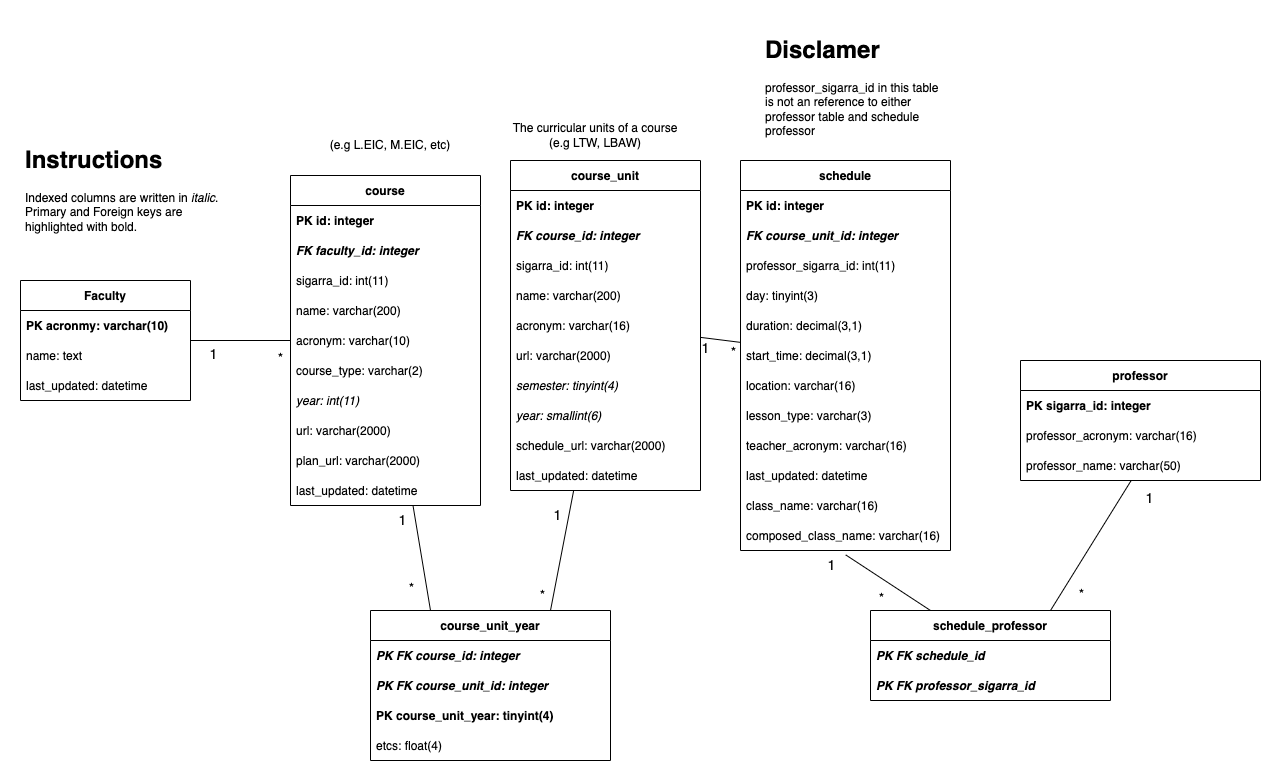

The diagram above was exported from draw.io. Its source (the exported page's mxGraphModel, read from the mxfile embedded in the PNG):
<mxGraphModel dx="1643" dy="864" grid="1" gridSize="10" guides="1" tooltips="1" connect="1" arrows="1" fold="1" page="1" pageScale="1" pageWidth="850" pageHeight="1100" math="0" shadow="0">
  <root>
    <mxCell id="0" />
    <mxCell id="1" parent="0" />
    <mxCell id="2" value="course_unit" style="swimlane;fontStyle=1;childLayout=stackLayout;horizontal=1;startSize=30;horizontalStack=0;resizeParent=1;resizeParentMax=0;resizeLast=0;collapsible=1;marginBottom=0;" parent="1" vertex="1">
      <mxGeometry x="330" y="170" width="190" height="330" as="geometry" />
    </mxCell>
    <mxCell id="3" value="PK id: integer" style="text;strokeColor=none;fillColor=none;align=left;verticalAlign=middle;spacingLeft=4;spacingRight=4;overflow=hidden;points=[[0,0.5],[1,0.5]];portConstraint=eastwest;rotatable=0;fontStyle=1" parent="2" vertex="1">
      <mxGeometry y="30" width="190" height="30" as="geometry" />
    </mxCell>
    <mxCell id="5" value="FK course_id: integer" style="text;strokeColor=none;fillColor=none;align=left;verticalAlign=middle;spacingLeft=4;spacingRight=4;overflow=hidden;points=[[0,0.5],[1,0.5]];portConstraint=eastwest;rotatable=0;fontStyle=3" parent="2" vertex="1">
      <mxGeometry y="60" width="190" height="30" as="geometry" />
    </mxCell>
    <mxCell id="4" value="sigarra_id: int(11)" style="text;strokeColor=none;fillColor=none;align=left;verticalAlign=middle;spacingLeft=4;spacingRight=4;overflow=hidden;points=[[0,0.5],[1,0.5]];portConstraint=eastwest;rotatable=0;fontStyle=0" parent="2" vertex="1">
      <mxGeometry y="90" width="190" height="30" as="geometry" />
    </mxCell>
    <mxCell id="8" value="name: varchar(200)" style="text;strokeColor=none;fillColor=none;align=left;verticalAlign=middle;spacingLeft=4;spacingRight=4;overflow=hidden;points=[[0,0.5],[1,0.5]];portConstraint=eastwest;rotatable=0;" parent="2" vertex="1">
      <mxGeometry y="120" width="190" height="30" as="geometry" />
    </mxCell>
    <mxCell id="9" value="acronym: varchar(16)" style="text;strokeColor=none;fillColor=none;align=left;verticalAlign=middle;spacingLeft=4;spacingRight=4;overflow=hidden;points=[[0,0.5],[1,0.5]];portConstraint=eastwest;rotatable=0;" parent="2" vertex="1">
      <mxGeometry y="150" width="190" height="30" as="geometry" />
    </mxCell>
    <mxCell id="10" value="url: varchar(2000)" style="text;strokeColor=none;fillColor=none;align=left;verticalAlign=middle;spacingLeft=4;spacingRight=4;overflow=hidden;points=[[0,0.5],[1,0.5]];portConstraint=eastwest;rotatable=0;" parent="2" vertex="1">
      <mxGeometry y="180" width="190" height="30" as="geometry" />
    </mxCell>
    <mxCell id="12" value="semester: tinyint(4)" style="text;strokeColor=none;fillColor=none;align=left;verticalAlign=middle;spacingLeft=4;spacingRight=4;overflow=hidden;points=[[0,0.5],[1,0.5]];portConstraint=eastwest;rotatable=0;fontStyle=2" parent="2" vertex="1">
      <mxGeometry y="210" width="190" height="30" as="geometry" />
    </mxCell>
    <mxCell id="13" value="year: smallint(6)" style="text;strokeColor=none;fillColor=none;align=left;verticalAlign=middle;spacingLeft=4;spacingRight=4;overflow=hidden;points=[[0,0.5],[1,0.5]];portConstraint=eastwest;rotatable=0;fontStyle=2" parent="2" vertex="1">
      <mxGeometry y="240" width="190" height="30" as="geometry" />
    </mxCell>
    <mxCell id="14" value="schedule_url: varchar(2000)" style="text;strokeColor=none;fillColor=none;align=left;verticalAlign=middle;spacingLeft=4;spacingRight=4;overflow=hidden;points=[[0,0.5],[1,0.5]];portConstraint=eastwest;rotatable=0;" parent="2" vertex="1">
      <mxGeometry y="270" width="190" height="30" as="geometry" />
    </mxCell>
    <mxCell id="15" value="last_updated: datetime" style="text;strokeColor=none;fillColor=none;align=left;verticalAlign=middle;spacingLeft=4;spacingRight=4;overflow=hidden;points=[[0,0.5],[1,0.5]];portConstraint=eastwest;rotatable=0;" parent="2" vertex="1">
      <mxGeometry y="300" width="190" height="30" as="geometry" />
    </mxCell>
    <mxCell id="7" value="The curricular units of a course (e.g LTW, LBAW)" style="text;html=1;strokeColor=none;fillColor=none;align=center;verticalAlign=middle;whiteSpace=wrap;rounded=0;" parent="1" vertex="1">
      <mxGeometry x="329.99999999999994" y="130" width="170" height="30" as="geometry" />
    </mxCell>
    <mxCell id="16" value="&lt;h1&gt;Instructions&lt;/h1&gt;&lt;p&gt;Indexed columns are written in &lt;i&gt;italic&lt;/i&gt;. Primary and Foreign keys are highlighted with bold.&amp;nbsp;&lt;span&gt;&amp;nbsp;&lt;/span&gt;&lt;/p&gt;" style="text;html=1;strokeColor=none;fillColor=none;spacing=5;spacingTop=-20;whiteSpace=wrap;overflow=hidden;rounded=0;" parent="1" vertex="1">
      <mxGeometry x="-160" y="150" width="210" height="110" as="geometry" />
    </mxCell>
    <mxCell id="29" style="edgeStyle=none;html=1;endArrow=none;endFill=0;" parent="1" source="17" target="2" edge="1">
      <mxGeometry relative="1" as="geometry" />
    </mxCell>
    <mxCell id="30" value="&lt;font style=&quot;font-size: 14px&quot;&gt;1&lt;/font&gt;" style="edgeLabel;html=1;align=center;verticalAlign=middle;resizable=0;points=[];" parent="29" vertex="1" connectable="0">
      <mxGeometry x="0.8609" y="3" relative="1" as="geometry">
        <mxPoint x="2" y="7" as="offset" />
      </mxGeometry>
    </mxCell>
    <mxCell id="31" value="&lt;font style=&quot;font-size: 14px&quot;&gt;*&lt;/font&gt;" style="edgeLabel;html=1;align=center;verticalAlign=middle;resizable=0;points=[];" parent="29" vertex="1" connectable="0">
      <mxGeometry x="-0.7304" relative="1" as="geometry">
        <mxPoint x="-2" y="10" as="offset" />
      </mxGeometry>
    </mxCell>
    <mxCell id="17" value="schedule" style="swimlane;fontStyle=1;childLayout=stackLayout;horizontal=1;startSize=30;horizontalStack=0;resizeParent=1;resizeParentMax=0;resizeLast=0;collapsible=1;marginBottom=0;" parent="1" vertex="1">
      <mxGeometry x="560" y="170" width="210" height="390" as="geometry" />
    </mxCell>
    <mxCell id="18" value="PK id: integer" style="text;strokeColor=none;fillColor=none;align=left;verticalAlign=middle;spacingLeft=4;spacingRight=4;overflow=hidden;points=[[0,0.5],[1,0.5]];portConstraint=eastwest;rotatable=0;fontStyle=1" parent="17" vertex="1">
      <mxGeometry y="30" width="210" height="30" as="geometry" />
    </mxCell>
    <mxCell id="25" value="FK course_unit_id: integer" style="text;strokeColor=none;fillColor=none;align=left;verticalAlign=middle;spacingLeft=4;spacingRight=4;overflow=hidden;points=[[0,0.5],[1,0.5]];portConstraint=eastwest;rotatable=0;fontStyle=3" parent="17" vertex="1">
      <mxGeometry y="60" width="210" height="30" as="geometry" />
    </mxCell>
    <mxCell id="81" value="professor_sigarra_id: int(11)" style="text;strokeColor=none;fillColor=none;align=left;verticalAlign=middle;spacingLeft=4;spacingRight=4;overflow=hidden;points=[[0,0.5],[1,0.5]];portConstraint=eastwest;rotatable=0;fontStyle=0" parent="17" vertex="1">
      <mxGeometry y="90" width="210" height="30" as="geometry" />
    </mxCell>
    <mxCell id="19" value="day: tinyint(3)" style="text;strokeColor=none;fillColor=none;align=left;verticalAlign=middle;spacingLeft=4;spacingRight=4;overflow=hidden;points=[[0,0.5],[1,0.5]];portConstraint=eastwest;rotatable=0;" parent="17" vertex="1">
      <mxGeometry y="120" width="210" height="30" as="geometry" />
    </mxCell>
    <mxCell id="20" value="duration: decimal(3,1)" style="text;strokeColor=none;fillColor=none;align=left;verticalAlign=middle;spacingLeft=4;spacingRight=4;overflow=hidden;points=[[0,0.5],[1,0.5]];portConstraint=eastwest;rotatable=0;" parent="17" vertex="1">
      <mxGeometry y="150" width="210" height="30" as="geometry" />
    </mxCell>
    <mxCell id="21" value="start_time: decimal(3,1)" style="text;strokeColor=none;fillColor=none;align=left;verticalAlign=middle;spacingLeft=4;spacingRight=4;overflow=hidden;points=[[0,0.5],[1,0.5]];portConstraint=eastwest;rotatable=0;" parent="17" vertex="1">
      <mxGeometry y="180" width="210" height="30" as="geometry" />
    </mxCell>
    <mxCell id="22" value="location: varchar(16)" style="text;strokeColor=none;fillColor=none;align=left;verticalAlign=middle;spacingLeft=4;spacingRight=4;overflow=hidden;points=[[0,0.5],[1,0.5]];portConstraint=eastwest;rotatable=0;" parent="17" vertex="1">
      <mxGeometry y="210" width="210" height="30" as="geometry" />
    </mxCell>
    <mxCell id="23" value="lesson_type: varchar(3)" style="text;strokeColor=none;fillColor=none;align=left;verticalAlign=middle;spacingLeft=4;spacingRight=4;overflow=hidden;points=[[0,0.5],[1,0.5]];portConstraint=eastwest;rotatable=0;" parent="17" vertex="1">
      <mxGeometry y="240" width="210" height="30" as="geometry" />
    </mxCell>
    <mxCell id="24" value="teacher_acronym: varchar(16)" style="text;strokeColor=none;fillColor=none;align=left;verticalAlign=middle;spacingLeft=4;spacingRight=4;overflow=hidden;points=[[0,0.5],[1,0.5]];portConstraint=eastwest;rotatable=0;" parent="17" vertex="1">
      <mxGeometry y="270" width="210" height="30" as="geometry" />
    </mxCell>
    <mxCell id="26" value="last_updated: datetime" style="text;strokeColor=none;fillColor=none;align=left;verticalAlign=middle;spacingLeft=4;spacingRight=4;overflow=hidden;points=[[0,0.5],[1,0.5]];portConstraint=eastwest;rotatable=0;" parent="17" vertex="1">
      <mxGeometry y="300" width="210" height="30" as="geometry" />
    </mxCell>
    <mxCell id="27" value="class_name: varchar(16)" style="text;strokeColor=none;fillColor=none;align=left;verticalAlign=middle;spacingLeft=4;spacingRight=4;overflow=hidden;points=[[0,0.5],[1,0.5]];portConstraint=eastwest;rotatable=0;" parent="17" vertex="1">
      <mxGeometry y="330" width="210" height="30" as="geometry" />
    </mxCell>
    <mxCell id="28" value="composed_class_name: varchar(16)" style="text;strokeColor=none;fillColor=none;align=left;verticalAlign=middle;spacingLeft=4;spacingRight=4;overflow=hidden;points=[[0,0.5],[1,0.5]];portConstraint=eastwest;rotatable=0;" parent="17" vertex="1">
      <mxGeometry y="360" width="210" height="30" as="geometry" />
    </mxCell>
    <mxCell id="32" value="course" style="swimlane;fontStyle=1;childLayout=stackLayout;horizontal=1;startSize=30;horizontalStack=0;resizeParent=1;resizeParentMax=0;resizeLast=0;collapsible=1;marginBottom=0;" parent="1" vertex="1">
      <mxGeometry x="110" y="185" width="190" height="330" as="geometry" />
    </mxCell>
    <mxCell id="33" value="PK id: integer" style="text;strokeColor=none;fillColor=none;align=left;verticalAlign=middle;spacingLeft=4;spacingRight=4;overflow=hidden;points=[[0,0.5],[1,0.5]];portConstraint=eastwest;rotatable=0;fontStyle=1" parent="32" vertex="1">
      <mxGeometry y="30" width="190" height="30" as="geometry" />
    </mxCell>
    <mxCell id="35" value="FK faculty_id: integer" style="text;strokeColor=none;fillColor=none;align=left;verticalAlign=middle;spacingLeft=4;spacingRight=4;overflow=hidden;points=[[0,0.5],[1,0.5]];portConstraint=eastwest;rotatable=0;fontStyle=3" parent="32" vertex="1">
      <mxGeometry y="60" width="190" height="30" as="geometry" />
    </mxCell>
    <mxCell id="34" value="sigarra_id: int(11)" style="text;strokeColor=none;fillColor=none;align=left;verticalAlign=middle;spacingLeft=4;spacingRight=4;overflow=hidden;points=[[0,0.5],[1,0.5]];portConstraint=eastwest;rotatable=0;fontStyle=0" parent="32" vertex="1">
      <mxGeometry y="90" width="190" height="30" as="geometry" />
    </mxCell>
    <mxCell id="36" value="name: varchar(200)" style="text;strokeColor=none;fillColor=none;align=left;verticalAlign=middle;spacingLeft=4;spacingRight=4;overflow=hidden;points=[[0,0.5],[1,0.5]];portConstraint=eastwest;rotatable=0;fontStyle=0" parent="32" vertex="1">
      <mxGeometry y="120" width="190" height="30" as="geometry" />
    </mxCell>
    <mxCell id="37" value="acronym: varchar(10)" style="text;strokeColor=none;fillColor=none;align=left;verticalAlign=middle;spacingLeft=4;spacingRight=4;overflow=hidden;points=[[0,0.5],[1,0.5]];portConstraint=eastwest;rotatable=0;fontStyle=0" parent="32" vertex="1">
      <mxGeometry y="150" width="190" height="30" as="geometry" />
    </mxCell>
    <mxCell id="38" value="course_type: varchar(2)" style="text;strokeColor=none;fillColor=none;align=left;verticalAlign=middle;spacingLeft=4;spacingRight=4;overflow=hidden;points=[[0,0.5],[1,0.5]];portConstraint=eastwest;rotatable=0;fontStyle=0" parent="32" vertex="1">
      <mxGeometry y="180" width="190" height="30" as="geometry" />
    </mxCell>
    <mxCell id="39" value="year: int(11)" style="text;strokeColor=none;fillColor=none;align=left;verticalAlign=middle;spacingLeft=4;spacingRight=4;overflow=hidden;points=[[0,0.5],[1,0.5]];portConstraint=eastwest;rotatable=0;fontStyle=2" parent="32" vertex="1">
      <mxGeometry y="210" width="190" height="30" as="geometry" />
    </mxCell>
    <mxCell id="40" value="url: varchar(2000)" style="text;strokeColor=none;fillColor=none;align=left;verticalAlign=middle;spacingLeft=4;spacingRight=4;overflow=hidden;points=[[0,0.5],[1,0.5]];portConstraint=eastwest;rotatable=0;fontStyle=0" parent="32" vertex="1">
      <mxGeometry y="240" width="190" height="30" as="geometry" />
    </mxCell>
    <mxCell id="41" value="plan_url: varchar(2000)" style="text;strokeColor=none;fillColor=none;align=left;verticalAlign=middle;spacingLeft=4;spacingRight=4;overflow=hidden;points=[[0,0.5],[1,0.5]];portConstraint=eastwest;rotatable=0;fontStyle=0" parent="32" vertex="1">
      <mxGeometry y="270" width="190" height="30" as="geometry" />
    </mxCell>
    <mxCell id="42" value="last_updated: datetime" style="text;strokeColor=none;fillColor=none;align=left;verticalAlign=middle;spacingLeft=4;spacingRight=4;overflow=hidden;points=[[0,0.5],[1,0.5]];portConstraint=eastwest;rotatable=0;fontStyle=0" parent="32" vertex="1">
      <mxGeometry y="300" width="190" height="30" as="geometry" />
    </mxCell>
    <mxCell id="49" value="(e.g L.EIC, M.EIC, etc)" style="text;html=1;strokeColor=none;fillColor=none;align=center;verticalAlign=middle;whiteSpace=wrap;rounded=0;" parent="1" vertex="1">
      <mxGeometry x="124.99999999999997" y="140" width="170" height="30" as="geometry" />
    </mxCell>
    <mxCell id="61" style="edgeStyle=none;html=1;endArrow=none;endFill=0;" parent="1" source="50" target="32" edge="1">
      <mxGeometry relative="1" as="geometry" />
    </mxCell>
    <mxCell id="63" value="1" style="edgeLabel;html=1;align=center;verticalAlign=middle;resizable=0;points=[];fontSize=14;" parent="61" vertex="1" connectable="0">
      <mxGeometry x="-0.4" y="-5" relative="1" as="geometry">
        <mxPoint x="-8" y="8" as="offset" />
      </mxGeometry>
    </mxCell>
    <mxCell id="50" value="Faculty" style="swimlane;fontStyle=1;childLayout=stackLayout;horizontal=1;startSize=30;horizontalStack=0;resizeParent=1;resizeParentMax=0;resizeLast=0;collapsible=1;marginBottom=0;" parent="1" vertex="1">
      <mxGeometry x="-160" y="290" width="170" height="120" as="geometry" />
    </mxCell>
    <mxCell id="52" value="PK acronmy: varchar(10)" style="text;strokeColor=none;fillColor=none;align=left;verticalAlign=middle;spacingLeft=4;spacingRight=4;overflow=hidden;points=[[0,0.5],[1,0.5]];portConstraint=eastwest;rotatable=0;fontStyle=1" parent="50" vertex="1">
      <mxGeometry y="30" width="170" height="30" as="geometry" />
    </mxCell>
    <mxCell id="53" value="name: text" style="text;strokeColor=none;fillColor=none;align=left;verticalAlign=middle;spacingLeft=4;spacingRight=4;overflow=hidden;points=[[0,0.5],[1,0.5]];portConstraint=eastwest;rotatable=0;fontStyle=0" parent="50" vertex="1">
      <mxGeometry y="60" width="170" height="30" as="geometry" />
    </mxCell>
    <mxCell id="54" value="last_updated: datetime" style="text;strokeColor=none;fillColor=none;align=left;verticalAlign=middle;spacingLeft=4;spacingRight=4;overflow=hidden;points=[[0,0.5],[1,0.5]];portConstraint=eastwest;rotatable=0;fontStyle=0" parent="50" vertex="1">
      <mxGeometry y="90" width="170" height="30" as="geometry" />
    </mxCell>
    <mxCell id="64" value="*" style="edgeLabel;html=1;align=center;verticalAlign=middle;resizable=0;points=[];fontSize=14;" parent="1" vertex="1" connectable="0">
      <mxGeometry x="102" y="364" as="geometry">
        <mxPoint x="-3" y="3" as="offset" />
      </mxGeometry>
    </mxCell>
    <mxCell id="bfjoCroqlO3D03X-d8Di-65" value="course_unit_year" style="swimlane;fontStyle=1;childLayout=stackLayout;horizontal=1;startSize=30;horizontalStack=0;resizeParent=1;resizeParentMax=0;resizeLast=0;collapsible=1;marginBottom=0;" parent="1" vertex="1">
      <mxGeometry x="190" y="620" width="240" height="150" as="geometry" />
    </mxCell>
    <mxCell id="bfjoCroqlO3D03X-d8Di-66" value="PK FK course_id: integer" style="text;strokeColor=none;fillColor=none;align=left;verticalAlign=middle;spacingLeft=4;spacingRight=4;overflow=hidden;points=[[0,0.5],[1,0.5]];portConstraint=eastwest;rotatable=0;fontStyle=3" parent="bfjoCroqlO3D03X-d8Di-65" vertex="1">
      <mxGeometry y="30" width="240" height="30" as="geometry" />
    </mxCell>
    <mxCell id="bfjoCroqlO3D03X-d8Di-67" value="PK FK course_unit_id: integer" style="text;strokeColor=none;fillColor=none;align=left;verticalAlign=middle;spacingLeft=4;spacingRight=4;overflow=hidden;points=[[0,0.5],[1,0.5]];portConstraint=eastwest;rotatable=0;fontStyle=3" parent="bfjoCroqlO3D03X-d8Di-65" vertex="1">
      <mxGeometry y="60" width="240" height="30" as="geometry" />
    </mxCell>
    <mxCell id="bfjoCroqlO3D03X-d8Di-68" value="PK course_unit_year: tinyint(4)" style="text;strokeColor=none;fillColor=none;align=left;verticalAlign=middle;spacingLeft=4;spacingRight=4;overflow=hidden;points=[[0,0.5],[1,0.5]];portConstraint=eastwest;rotatable=0;fontStyle=1" parent="bfjoCroqlO3D03X-d8Di-65" vertex="1">
      <mxGeometry y="90" width="240" height="30" as="geometry" />
    </mxCell>
    <mxCell id="80" value="etcs: float(4) " style="text;strokeColor=none;fillColor=none;align=left;verticalAlign=middle;spacingLeft=4;spacingRight=4;overflow=hidden;points=[[0,0.5],[1,0.5]];portConstraint=eastwest;rotatable=0;fontStyle=0" parent="bfjoCroqlO3D03X-d8Di-65" vertex="1">
      <mxGeometry y="120" width="240" height="30" as="geometry" />
    </mxCell>
    <mxCell id="bfjoCroqlO3D03X-d8Di-77" value="" style="endArrow=none;html=1;rounded=0;exitX=0.25;exitY=0;exitDx=0;exitDy=0;" parent="1" source="bfjoCroqlO3D03X-d8Di-65" target="32" edge="1">
      <mxGeometry width="50" height="50" relative="1" as="geometry">
        <mxPoint x="150" y="580" as="sourcePoint" />
        <mxPoint x="200" y="530" as="targetPoint" />
      </mxGeometry>
    </mxCell>
    <mxCell id="bfjoCroqlO3D03X-d8Di-79" value="1" style="edgeLabel;html=1;align=center;verticalAlign=middle;resizable=0;points=[];fontSize=14;" parent="bfjoCroqlO3D03X-d8Di-77" vertex="1" connectable="0">
      <mxGeometry x="0.7351" relative="1" as="geometry">
        <mxPoint x="-13" as="offset" />
      </mxGeometry>
    </mxCell>
    <mxCell id="bfjoCroqlO3D03X-d8Di-81" value="*" style="edgeLabel;html=1;align=center;verticalAlign=middle;resizable=0;points=[];fontSize=14;" parent="bfjoCroqlO3D03X-d8Di-77" vertex="1" connectable="0">
      <mxGeometry x="-0.5902" y="-2" relative="1" as="geometry">
        <mxPoint x="-18" as="offset" />
      </mxGeometry>
    </mxCell>
    <mxCell id="bfjoCroqlO3D03X-d8Di-78" value="" style="endArrow=none;html=1;rounded=0;exitX=0.75;exitY=0;exitDx=0;exitDy=0;" parent="1" source="bfjoCroqlO3D03X-d8Di-65" target="2" edge="1">
      <mxGeometry width="50" height="50" relative="1" as="geometry">
        <mxPoint x="299" y="630" as="sourcePoint" />
        <mxPoint x="263" y="525" as="targetPoint" />
      </mxGeometry>
    </mxCell>
    <mxCell id="bfjoCroqlO3D03X-d8Di-82" value="1" style="edgeLabel;html=1;align=center;verticalAlign=middle;resizable=0;points=[];fontSize=14;" parent="bfjoCroqlO3D03X-d8Di-78" vertex="1" connectable="0">
      <mxGeometry x="0.6036" y="-1" relative="1" as="geometry">
        <mxPoint x="-13" as="offset" />
      </mxGeometry>
    </mxCell>
    <mxCell id="bfjoCroqlO3D03X-d8Di-83" value="*" style="edgeLabel;html=1;align=center;verticalAlign=middle;resizable=0;points=[];fontSize=14;" parent="bfjoCroqlO3D03X-d8Di-78" vertex="1" connectable="0">
      <mxGeometry x="-0.6108" y="3" relative="1" as="geometry">
        <mxPoint x="-10" y="8" as="offset" />
      </mxGeometry>
    </mxCell>
    <mxCell id="65" value="professor" style="swimlane;fontStyle=1;childLayout=stackLayout;horizontal=1;startSize=30;horizontalStack=0;resizeParent=1;resizeParentMax=0;resizeLast=0;collapsible=1;marginBottom=0;" parent="1" vertex="1">
      <mxGeometry x="840" y="370" width="240" height="120" as="geometry" />
    </mxCell>
    <mxCell id="82" value="PK sigarra_id: integer" style="text;strokeColor=none;fillColor=none;align=left;verticalAlign=middle;spacingLeft=4;spacingRight=4;overflow=hidden;points=[[0,0.5],[1,0.5]];portConstraint=eastwest;rotatable=0;fontStyle=1" parent="65" vertex="1">
      <mxGeometry y="30" width="240" height="30" as="geometry" />
    </mxCell>
    <mxCell id="66" value="professor_acronym: varchar(16)" style="text;strokeColor=none;fillColor=none;align=left;verticalAlign=middle;spacingLeft=4;spacingRight=4;overflow=hidden;points=[[0,0.5],[1,0.5]];portConstraint=eastwest;rotatable=0;fontStyle=0" parent="65" vertex="1">
      <mxGeometry y="60" width="240" height="30" as="geometry" />
    </mxCell>
    <mxCell id="67" value="professor_name: varchar(50)" style="text;strokeColor=none;fillColor=none;align=left;verticalAlign=middle;spacingLeft=4;spacingRight=4;overflow=hidden;points=[[0,0.5],[1,0.5]];portConstraint=eastwest;rotatable=0;fontStyle=0" parent="65" vertex="1">
      <mxGeometry y="90" width="240" height="30" as="geometry" />
    </mxCell>
    <mxCell id="69" value="schedule_professor" style="swimlane;fontStyle=1;childLayout=stackLayout;horizontal=1;startSize=30;horizontalStack=0;resizeParent=1;resizeParentMax=0;resizeLast=0;collapsible=1;marginBottom=0;" parent="1" vertex="1">
      <mxGeometry x="690" y="620" width="240" height="90" as="geometry" />
    </mxCell>
    <mxCell id="70" value="PK FK schedule_id" style="text;strokeColor=none;fillColor=none;align=left;verticalAlign=middle;spacingLeft=4;spacingRight=4;overflow=hidden;points=[[0,0.5],[1,0.5]];portConstraint=eastwest;rotatable=0;fontStyle=3" parent="69" vertex="1">
      <mxGeometry y="30" width="240" height="30" as="geometry" />
    </mxCell>
    <mxCell id="71" value="PK FK professor_sigarra_id" style="text;strokeColor=none;fillColor=none;align=left;verticalAlign=middle;spacingLeft=4;spacingRight=4;overflow=hidden;points=[[0,0.5],[1,0.5]];portConstraint=eastwest;rotatable=0;fontStyle=3" parent="69" vertex="1">
      <mxGeometry y="60" width="240" height="30" as="geometry" />
    </mxCell>
    <mxCell id="73" value="" style="endArrow=none;html=1;entryX=0.501;entryY=1.146;entryDx=0;entryDy=0;entryPerimeter=0;exitX=0.25;exitY=0;exitDx=0;exitDy=0;" parent="1" source="69" target="28" edge="1">
      <mxGeometry width="50" height="50" relative="1" as="geometry">
        <mxPoint x="560" y="640" as="sourcePoint" />
        <mxPoint x="710" y="180" as="targetPoint" />
      </mxGeometry>
    </mxCell>
    <mxCell id="77" value="&lt;span style=&quot;font-size: 14px;&quot;&gt;*&lt;/span&gt;" style="edgeLabel;html=1;align=center;verticalAlign=middle;resizable=0;points=[];" parent="73" vertex="1" connectable="0">
      <mxGeometry x="-0.57" y="-1" relative="1" as="geometry">
        <mxPoint x="-32" as="offset" />
      </mxGeometry>
    </mxCell>
    <mxCell id="78" value="&lt;font style=&quot;font-size: 14px;&quot;&gt;1&lt;/font&gt;" style="edgeLabel;html=1;align=center;verticalAlign=middle;resizable=0;points=[];" parent="73" vertex="1" connectable="0">
      <mxGeometry x="0.6475" relative="1" as="geometry">
        <mxPoint x="-30" as="offset" />
      </mxGeometry>
    </mxCell>
    <mxCell id="74" value="" style="endArrow=none;html=1;exitX=0.75;exitY=0;exitDx=0;exitDy=0;" parent="1" source="69" target="67" edge="1">
      <mxGeometry width="50" height="50" relative="1" as="geometry">
        <mxPoint x="920" y="560" as="sourcePoint" />
        <mxPoint x="970" y="510" as="targetPoint" />
      </mxGeometry>
    </mxCell>
    <mxCell id="75" value="&lt;span style=&quot;font-size: 14px;&quot;&gt;*&lt;/span&gt;" style="edgeLabel;html=1;align=center;verticalAlign=middle;resizable=0;points=[];" parent="74" vertex="1" connectable="0">
      <mxGeometry x="-0.7871" y="-3" relative="1" as="geometry">
        <mxPoint x="19" y="-4" as="offset" />
      </mxGeometry>
    </mxCell>
    <mxCell id="76" value="&lt;font style=&quot;font-size: 14px;&quot;&gt;1&lt;/font&gt;" style="edgeLabel;html=1;align=center;verticalAlign=middle;resizable=0;points=[];" parent="74" vertex="1" connectable="0">
      <mxGeometry x="0.8288" y="-4" relative="1" as="geometry">
        <mxPoint x="21" y="4" as="offset" />
      </mxGeometry>
    </mxCell>
    <mxCell id="79" style="text;strokeColor=none;fillColor=none;align=left;verticalAlign=middle;spacingLeft=4;spacingRight=4;overflow=hidden;points=[[0,0.5],[1,0.5]];portConstraint=eastwest;rotatable=0;fontStyle=3" parent="1" vertex="1">
      <mxGeometry x="190" y="650" width="240" height="30" as="geometry" />
    </mxCell>
    <mxCell id="m9rE4hg5aMAiq1LAfxTV-84" value="&lt;h1&gt;Disclamer&lt;/h1&gt;&lt;p&gt;&lt;span style=&quot;border-color: var(--border-color); text-align: center;&quot;&gt;professor_sigarra_id in this table is not an reference to either professor table and schedule professor&lt;/span&gt;&lt;br&gt;&lt;/p&gt;" style="text;html=1;strokeColor=none;fillColor=none;spacing=5;spacingTop=-20;whiteSpace=wrap;overflow=hidden;rounded=0;" vertex="1" parent="1">
      <mxGeometry x="580" y="40" width="190" height="120" as="geometry" />
    </mxCell>
  </root>
</mxGraphModel>